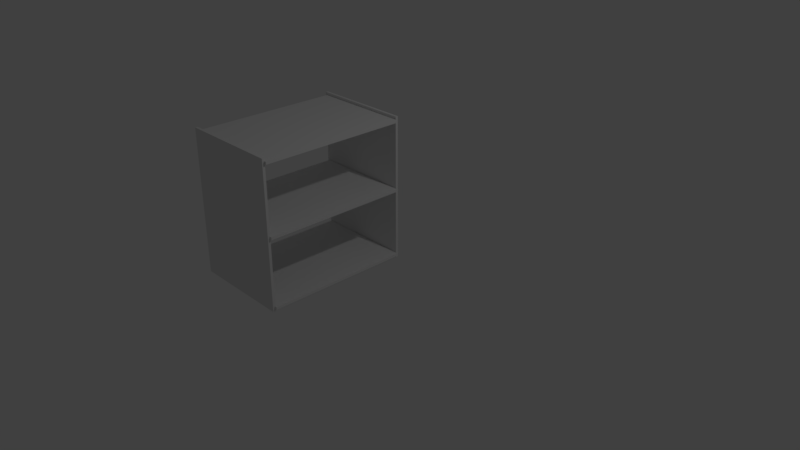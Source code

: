 # Source: skrinA.blend  (saved by Blender 2.79.0; exported with 4.5.12 LTS)
import bpy
from mathutils import Matrix  # noqa: F401  (used for matrix-valued properties, if any)

bpy.ops.wm.read_factory_settings(use_empty=True)
scene = bpy.context.scene
scene.name = 'Scene'

# ---- collections
col_collection_1 = bpy.data.collections.new('Collection 1'); scene.collection.children.link(col_collection_1)

# ---- materials (node trees are filled in below, after node groups)
mat_material = bpy.data.materials.new('Material')
mat_material.alpha_threshold = 0.0
mat_material.use_transparent_shadow = False
mat_material.roughness = 0.5
mat_material.line_color = (0.0, 0.0, 0.0, 1.0)
mat_material_001 = bpy.data.materials.new('Material.001')
mat_material_001.alpha_threshold = 0.0
mat_material_001.use_transparent_shadow = False
mat_material_001.roughness = 0.5
mat_material_001.line_color = (0.0, 0.0, 0.0, 1.0)
mat_material_002 = bpy.data.materials.new('Material.002')
mat_material_002.alpha_threshold = 0.0
mat_material_002.use_transparent_shadow = False
mat_material_002.roughness = 0.5
mat_material_002.line_color = (0.0, 0.0, 0.0, 1.0)
mat_material_003 = bpy.data.materials.new('Material.003')
mat_material_003.alpha_threshold = 0.0
mat_material_003.use_transparent_shadow = False
mat_material_003.roughness = 0.5
mat_material_003.line_color = (0.0, 0.0, 0.0, 1.0)
mat_material_004 = bpy.data.materials.new('Material.004')
mat_material_004.alpha_threshold = 0.0
mat_material_004.use_transparent_shadow = False
mat_material_004.roughness = 0.5
mat_material_004.line_color = (0.0, 0.0, 0.0, 1.0)

# ---- material node trees

# ---- world
world_world = bpy.data.worlds.new('World'); scene.world = world_world
world_world.color = (0.05088, 0.05088, 0.05088)
world_world.use_sun_shadow = False
world_world.sun_shadow_jitter_overblur = 0.0
world_world.cycles.sampling_method = 'MANUAL'

# ---- cameras
cam_camera = bpy.data.cameras.new('Camera')
cam_camera.clip_end = 100.0
cam_camera.lens = 35.0
cam_camera.sensor_width = 32.0
cam_camera.sensor_height = 18.0
cam_camera.ortho_scale = 7.314
cam_camera.dof.focus_distance = 0.0
cam_camera.dof.aperture_fstop = 128.0

# ---- lights
light_lamp = bpy.data.lights.new('Lamp', 'POINT')
light_lamp.transmission_factor = 0.0
light_lamp.cutoff_distance = 30.0
light_lamp.energy = 100.0
light_lamp.shadow_buffer_clip_start = 1.001
light_lamp.shadow_soft_size = 0.1
light_lamp.shadow_maximum_resolution = 0.006
light_lamp.use_absolute_resolution = True

# ---- meshes
me_cube = bpy.data.meshes.new('Cube')
me_cube.from_pydata([(1.0, 1.0, -1.0), (1.0, -1.0, -1.0), (-1.0, -1.0, -1.0), (-1.0, 1.0, -1.0), (1.0, 1.0, 1.0), (1.0, -1.0, 1.0), (-1.0, -1.0, 1.0), (-1.0, 1.0, 1.0)], [], [(0, 1, 2, 3), (4, 7, 6, 5), (0, 4, 5, 1), (1, 5, 6, 2), (2, 6, 7, 3), (4, 0, 3, 7)])
me_cube.materials.append(mat_material)
me_cube.use_remesh_preserve_volume = False
me_cube.use_remesh_preserve_attributes = False
me_cube.use_mirror_vertex_groups = False
me_cube.update()
me_cube_002 = bpy.data.meshes.new('Cube.002')
me_cube_002.from_pydata([(1.0, 1.0, -1.0), (1.0, -1.0, -1.0), (-1.0, -1.0, -1.0), (-1.0, 1.0, -1.0), (1.0, 1.0, 1.0), (1.0, -1.0, 1.0), (-1.0, -1.0, 1.0), (-1.0, 1.0, 1.0)], [], [(0, 1, 2, 3), (4, 7, 6, 5), (0, 4, 5, 1), (1, 5, 6, 2), (2, 6, 7, 3), (4, 0, 3, 7)])
me_cube_002.materials.append(mat_material_001)
me_cube_002.use_remesh_preserve_volume = False
me_cube_002.use_remesh_preserve_attributes = False
me_cube_002.use_mirror_vertex_groups = False
me_cube_002.update()
me_cube_003 = bpy.data.meshes.new('Cube.003')
me_cube_003.from_pydata([(1.0, 1.0, -1.0), (1.0, -1.0, -1.0), (-1.0, -1.0, -1.0), (-1.0, 1.0, -1.0), (1.0, 1.0, 1.0), (1.0, -1.0, 1.0), (-1.0, -1.0, 1.0), (-1.0, 1.0, 1.0)], [], [(0, 1, 2, 3), (4, 7, 6, 5), (0, 4, 5, 1), (1, 5, 6, 2), (2, 6, 7, 3), (4, 0, 3, 7)])
me_cube_003.materials.append(mat_material_002)
me_cube_003.use_remesh_preserve_volume = False
me_cube_003.use_remesh_preserve_attributes = False
me_cube_003.use_mirror_vertex_groups = False
me_cube_003.update()
me_cube_004 = bpy.data.meshes.new('Cube.004')
me_cube_004.from_pydata([(1.0, 1.0, -1.0), (1.0, -1.0, -1.0), (-1.0, -1.0, -1.0), (-1.0, 1.0, -1.0), (1.0, 1.0, 1.0), (1.0, -1.0, 1.0), (-1.0, -1.0, 1.0), (-1.0, 1.0, 1.0)], [], [(0, 1, 2, 3), (4, 7, 6, 5), (0, 4, 5, 1), (1, 5, 6, 2), (2, 6, 7, 3), (4, 0, 3, 7)])
me_cube_004.materials.append(mat_material_003)
me_cube_004.use_remesh_preserve_volume = False
me_cube_004.use_remesh_preserve_attributes = False
me_cube_004.use_mirror_vertex_groups = False
me_cube_004.update()
me_cube_005 = bpy.data.meshes.new('Cube.005')
me_cube_005.from_pydata([(1.0, 1.0, -1.0), (1.0, -1.0, -1.0), (-1.0, -1.0, -1.0), (-1.0, 1.0, -1.0), (1.0, 1.0, 1.0), (1.0, -1.0, 1.0), (-1.0, -1.0, 1.0), (-1.0, 1.0, 1.0)], [], [(0, 1, 2, 3), (4, 7, 6, 5), (0, 4, 5, 1), (1, 5, 6, 2), (2, 6, 7, 3), (4, 0, 3, 7)])
me_cube_005.materials.append(mat_material_004)
me_cube_005.use_remesh_preserve_volume = False
me_cube_005.use_remesh_preserve_attributes = False
me_cube_005.use_mirror_vertex_groups = False
me_cube_005.update()

# ---- objects
ob_cube = bpy.data.objects.new('Cube', me_cube)
ob_lamp = bpy.data.objects.new('Lamp', light_lamp)
ob_camera = bpy.data.objects.new('Camera', cam_camera)
ob_cube_001 = bpy.data.objects.new('Cube.001', me_cube_002)
ob_cube_002 = bpy.data.objects.new('Cube.002', me_cube_003)
ob_cube_003 = bpy.data.objects.new('Cube.003', me_cube_004)
ob_cube_004 = bpy.data.objects.new('Cube.004', me_cube_005)

# ---- transforms, parenting, visibility, modifiers, constraints
ob_cube.location = (-0.8338, -1.415, 0.6723)
ob_cube.scale = (0.6937, -0.01814, 1.0)
ob_cube.lock_rotations_4d = False
ob_cube.empty_display_type = 'ARROWS'
ob_cube.lineart.crease_threshold = 0.0
ob_lamp.location = (4.076, 1.005, 5.904)
ob_lamp.rotation_euler = (0.6503, 0.05522, 1.866)
ob_lamp.lock_rotations_4d = False
ob_lamp.empty_display_type = 'ARROWS'
ob_lamp.color = (0.0, 0.0, 0.0, 0.0)
ob_lamp.lineart.crease_threshold = 0.0
ob_camera.location = (7.481, -6.508, 5.344)
ob_camera.rotation_euler = (1.109, 0.0, 0.8149)
ob_camera.lock_rotations_4d = False
ob_camera.empty_display_type = 'ARROWS'
ob_camera.color = (0.0, 0.0, 0.0, 0.0)
ob_camera.display_type = 'WIRE'
ob_camera.lineart.crease_threshold = 0.0
ob_cube_001.location = (-0.8338, 0.6202, 0.6723)
ob_cube_001.scale = (0.6937, -0.01814, 1.0)
ob_cube_001.lock_rotations_4d = False
ob_cube_001.empty_display_type = 'ARROWS'
ob_cube_001.lineart.crease_threshold = 0.0
ob_cube_002.location = (-0.8027, -0.4047, 0.6723)
ob_cube_002.rotation_euler = (-1.571, -0.0, 0.0)
ob_cube_002.scale = (0.6937, -0.01814, 1.0)
ob_cube_002.lock_rotations_4d = False
ob_cube_002.empty_display_type = 'ARROWS'
ob_cube_002.lineart.crease_threshold = 0.0
ob_cube_003.location = (-0.8027, -0.4047, -0.2747)
ob_cube_003.rotation_euler = (-1.571, -0.0, 0.0)
ob_cube_003.scale = (0.6937, -0.01814, 1.0)
ob_cube_003.lock_rotations_4d = False
ob_cube_003.empty_display_type = 'ARROWS'
ob_cube_003.lineart.crease_threshold = 0.0
ob_cube_004.location = (-0.8027, -0.4047, 1.619)
ob_cube_004.rotation_euler = (-1.571, -0.0, 0.0)
ob_cube_004.scale = (0.6937, -0.01814, 1.0)
ob_cube_004.lock_rotations_4d = False
ob_cube_004.empty_display_type = 'ARROWS'
ob_cube_004.lineart.crease_threshold = 0.0

# ---- collection membership
col_collection_1.objects.link(ob_cube)
col_collection_1.objects.link(ob_lamp)
col_collection_1.objects.link(ob_camera)
col_collection_1.objects.link(ob_cube_001)
col_collection_1.objects.link(ob_cube_002)
col_collection_1.objects.link(ob_cube_003)
col_collection_1.objects.link(ob_cube_004)

# ---- scene / render settings (as saved in the file)
scene.camera = ob_camera
scene.frame_start = 1; scene.frame_end = 250; scene.frame_set(1)
scene.render.engine = 'BLENDER_EEVEE_NEXT'
scene.render.resolution_percentage = 50
scene.render.dither_intensity = 0.0
scene.cycles.use_denoising = False
scene.cycles.samples = 128
scene.cycles.sampling_pattern = 'TABULATED_SOBOL'
scene.cycles.use_adaptive_sampling = False
scene.cycles.use_light_tree = False
scene.cycles.blur_glossy = 0.0
scene.cycles.sample_clamp_indirect = 0.0
scene.view_settings.view_transform = 'Standard'
bpy.context.view_layer.update()
